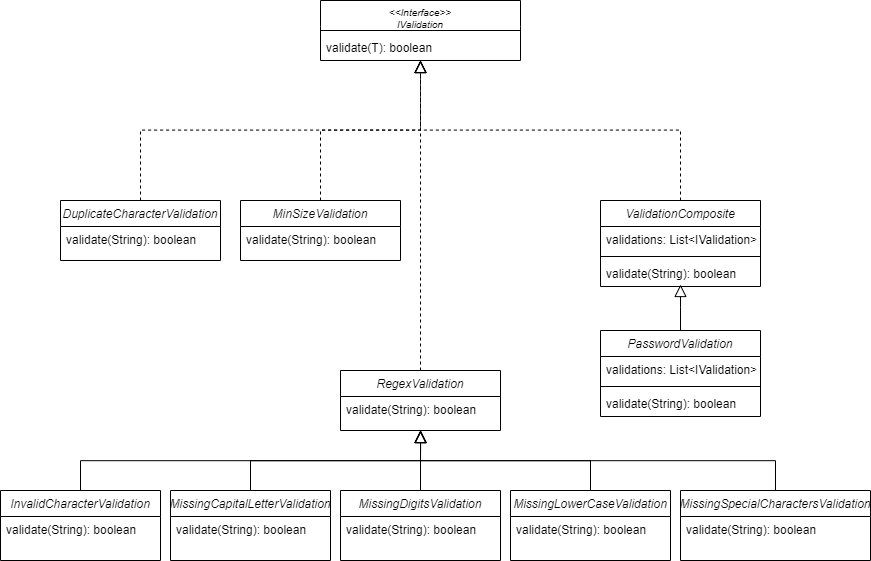

The diagram above was exported from draw.io. Its source (the exported page's mxGraphModel, read from the mxfile embedded in the PNG):
<mxGraphModel dx="2048" dy="801" grid="1" gridSize="10" guides="1" tooltips="1" connect="1" arrows="1" fold="1" page="1" pageScale="1" pageWidth="827" pageHeight="1169" math="0" shadow="0">
  <root>
    <mxCell id="WIyWlLk6GJQsqaUBKTNV-0" />
    <mxCell id="WIyWlLk6GJQsqaUBKTNV-1" parent="WIyWlLk6GJQsqaUBKTNV-0" />
    <mxCell id="zkfFHV4jXpPFQw0GAbJ--0" value="&lt;&lt;Interface&gt;&gt;&#10;IValidation" style="swimlane;fontStyle=2;align=center;verticalAlign=top;childLayout=stackLayout;horizontal=1;startSize=26;horizontalStack=0;resizeParent=1;resizeLast=0;collapsible=1;marginBottom=0;rounded=0;shadow=0;strokeWidth=1;swimlaneLine=0;fontSize=10;" parent="WIyWlLk6GJQsqaUBKTNV-1" vertex="1">
      <mxGeometry y="160" width="200" height="60" as="geometry">
        <mxRectangle x="230" y="140" width="160" height="26" as="alternateBounds" />
      </mxGeometry>
    </mxCell>
    <mxCell id="zkfFHV4jXpPFQw0GAbJ--4" value="" style="line;html=1;strokeWidth=1;align=left;verticalAlign=middle;spacingTop=-1;spacingLeft=3;spacingRight=3;rotatable=0;labelPosition=right;points=[];portConstraint=eastwest;" parent="zkfFHV4jXpPFQw0GAbJ--0" vertex="1">
      <mxGeometry y="26" width="200" height="8" as="geometry" />
    </mxCell>
    <mxCell id="zkfFHV4jXpPFQw0GAbJ--5" value="validate(T): boolean" style="text;align=left;verticalAlign=top;spacingLeft=4;spacingRight=4;overflow=hidden;rotatable=0;points=[[0,0.5],[1,0.5]];portConstraint=eastwest;" parent="zkfFHV4jXpPFQw0GAbJ--0" vertex="1">
      <mxGeometry y="34" width="200" height="26" as="geometry" />
    </mxCell>
    <mxCell id="DgPansfrW6okNhHVMmyv-28" style="edgeStyle=elbowEdgeStyle;rounded=0;orthogonalLoop=1;jettySize=auto;elbow=vertical;html=1;endArrow=block;endFill=0;endSize=10;dashed=1;" edge="1" parent="WIyWlLk6GJQsqaUBKTNV-1" source="DgPansfrW6okNhHVMmyv-1">
      <mxGeometry relative="1" as="geometry">
        <mxPoint x="100.00000000000023" y="220" as="targetPoint" />
      </mxGeometry>
    </mxCell>
    <mxCell id="DgPansfrW6okNhHVMmyv-1" value="RegexValidation" style="swimlane;fontStyle=2;align=center;verticalAlign=top;childLayout=stackLayout;horizontal=1;startSize=26;horizontalStack=0;resizeParent=1;resizeLast=0;collapsible=1;marginBottom=0;rounded=0;shadow=0;strokeWidth=1;" vertex="1" parent="WIyWlLk6GJQsqaUBKTNV-1">
      <mxGeometry x="20" y="530" width="160" height="60" as="geometry">
        <mxRectangle x="230" y="140" width="160" height="26" as="alternateBounds" />
      </mxGeometry>
    </mxCell>
    <mxCell id="DgPansfrW6okNhHVMmyv-3" value="validate(String): boolean" style="text;align=left;verticalAlign=top;spacingLeft=4;spacingRight=4;overflow=hidden;rotatable=0;points=[[0,0.5],[1,0.5]];portConstraint=eastwest;" vertex="1" parent="DgPansfrW6okNhHVMmyv-1">
      <mxGeometry y="26" width="160" height="26" as="geometry" />
    </mxCell>
    <mxCell id="DgPansfrW6okNhHVMmyv-27" style="edgeStyle=elbowEdgeStyle;rounded=0;orthogonalLoop=1;jettySize=auto;elbow=vertical;html=1;exitX=0.5;exitY=0;exitDx=0;exitDy=0;endArrow=block;endFill=0;endSize=10;dashed=1;" edge="1" parent="WIyWlLk6GJQsqaUBKTNV-1" source="DgPansfrW6okNhHVMmyv-6">
      <mxGeometry relative="1" as="geometry">
        <mxPoint x="100.00000000000023" y="220" as="targetPoint" />
      </mxGeometry>
    </mxCell>
    <mxCell id="DgPansfrW6okNhHVMmyv-6" value="MinSizeValidation" style="swimlane;fontStyle=2;align=center;verticalAlign=top;childLayout=stackLayout;horizontal=1;startSize=26;horizontalStack=0;resizeParent=1;resizeLast=0;collapsible=1;marginBottom=0;rounded=0;shadow=0;strokeWidth=1;" vertex="1" parent="WIyWlLk6GJQsqaUBKTNV-1">
      <mxGeometry x="-80" y="360" width="160" height="60" as="geometry">
        <mxRectangle x="230" y="140" width="160" height="26" as="alternateBounds" />
      </mxGeometry>
    </mxCell>
    <mxCell id="DgPansfrW6okNhHVMmyv-7" value="validate(String): boolean" style="text;align=left;verticalAlign=top;spacingLeft=4;spacingRight=4;overflow=hidden;rotatable=0;points=[[0,0.5],[1,0.5]];portConstraint=eastwest;" vertex="1" parent="DgPansfrW6okNhHVMmyv-6">
      <mxGeometry y="26" width="160" height="26" as="geometry" />
    </mxCell>
    <mxCell id="DgPansfrW6okNhHVMmyv-29" style="edgeStyle=elbowEdgeStyle;rounded=0;orthogonalLoop=1;jettySize=auto;elbow=vertical;html=1;endArrow=block;endFill=0;endSize=10;dashed=1;" edge="1" parent="WIyWlLk6GJQsqaUBKTNV-1">
      <mxGeometry relative="1" as="geometry">
        <mxPoint x="100.00000000000023" y="220" as="targetPoint" />
        <mxPoint x="360" y="360" as="sourcePoint" />
      </mxGeometry>
    </mxCell>
    <mxCell id="DgPansfrW6okNhHVMmyv-26" style="edgeStyle=elbowEdgeStyle;rounded=0;orthogonalLoop=1;jettySize=auto;elbow=vertical;html=1;entryX=0.5;entryY=1;entryDx=0;entryDy=0;endArrow=block;endFill=0;endSize=10;dashed=1;" edge="1" parent="WIyWlLk6GJQsqaUBKTNV-1" source="DgPansfrW6okNhHVMmyv-10" target="zkfFHV4jXpPFQw0GAbJ--0">
      <mxGeometry relative="1" as="geometry" />
    </mxCell>
    <mxCell id="DgPansfrW6okNhHVMmyv-10" value="DuplicateCharacterValidation" style="swimlane;fontStyle=2;align=center;verticalAlign=top;childLayout=stackLayout;horizontal=1;startSize=26;horizontalStack=0;resizeParent=1;resizeLast=0;collapsible=1;marginBottom=0;rounded=0;shadow=0;strokeWidth=1;" vertex="1" parent="WIyWlLk6GJQsqaUBKTNV-1">
      <mxGeometry x="-260" y="360" width="160" height="60" as="geometry">
        <mxRectangle x="230" y="140" width="160" height="26" as="alternateBounds" />
      </mxGeometry>
    </mxCell>
    <mxCell id="DgPansfrW6okNhHVMmyv-11" value="validate(String): boolean" style="text;align=left;verticalAlign=top;spacingLeft=4;spacingRight=4;overflow=hidden;rotatable=0;points=[[0,0.5],[1,0.5]];portConstraint=eastwest;" vertex="1" parent="DgPansfrW6okNhHVMmyv-10">
      <mxGeometry y="26" width="160" height="26" as="geometry" />
    </mxCell>
    <mxCell id="DgPansfrW6okNhHVMmyv-52" style="edgeStyle=elbowEdgeStyle;rounded=0;orthogonalLoop=1;jettySize=auto;elbow=vertical;html=1;exitX=0.5;exitY=0;exitDx=0;exitDy=0;fontColor=#000000;endArrow=block;endFill=0;endSize=10;" edge="1" parent="WIyWlLk6GJQsqaUBKTNV-1" source="DgPansfrW6okNhHVMmyv-12">
      <mxGeometry relative="1" as="geometry">
        <mxPoint x="100" y="590" as="targetPoint" />
      </mxGeometry>
    </mxCell>
    <mxCell id="DgPansfrW6okNhHVMmyv-12" value="MissingSpecialCharactersValidation" style="swimlane;fontStyle=2;align=center;verticalAlign=top;childLayout=stackLayout;horizontal=1;startSize=26;horizontalStack=0;resizeParent=1;resizeLast=0;collapsible=1;marginBottom=0;rounded=0;shadow=0;strokeWidth=1;" vertex="1" parent="WIyWlLk6GJQsqaUBKTNV-1">
      <mxGeometry x="360" y="650" width="190" height="70" as="geometry">
        <mxRectangle x="230" y="140" width="160" height="26" as="alternateBounds" />
      </mxGeometry>
    </mxCell>
    <mxCell id="DgPansfrW6okNhHVMmyv-13" value="validate(String): boolean" style="text;align=left;verticalAlign=top;spacingLeft=4;spacingRight=4;overflow=hidden;rotatable=0;points=[[0,0.5],[1,0.5]];portConstraint=eastwest;" vertex="1" parent="DgPansfrW6okNhHVMmyv-12">
      <mxGeometry y="26" width="190" height="26" as="geometry" />
    </mxCell>
    <mxCell id="DgPansfrW6okNhHVMmyv-48" style="edgeStyle=elbowEdgeStyle;rounded=0;orthogonalLoop=1;jettySize=auto;elbow=vertical;html=1;exitX=0.5;exitY=0;exitDx=0;exitDy=0;fontColor=#000000;endArrow=block;endFill=0;endSize=10;" edge="1" parent="WIyWlLk6GJQsqaUBKTNV-1" source="DgPansfrW6okNhHVMmyv-14">
      <mxGeometry relative="1" as="geometry">
        <mxPoint x="100" y="590" as="targetPoint" />
      </mxGeometry>
    </mxCell>
    <mxCell id="DgPansfrW6okNhHVMmyv-14" value="InvalidCharacterValidation" style="swimlane;fontStyle=2;align=center;verticalAlign=top;childLayout=stackLayout;horizontal=1;startSize=26;horizontalStack=0;resizeParent=1;resizeLast=0;collapsible=1;marginBottom=0;rounded=0;shadow=0;strokeWidth=1;" vertex="1" parent="WIyWlLk6GJQsqaUBKTNV-1">
      <mxGeometry x="-320" y="650" width="160" height="70" as="geometry">
        <mxRectangle x="230" y="140" width="160" height="26" as="alternateBounds" />
      </mxGeometry>
    </mxCell>
    <mxCell id="DgPansfrW6okNhHVMmyv-15" value="validate(String): boolean" style="text;align=left;verticalAlign=top;spacingLeft=4;spacingRight=4;overflow=hidden;rotatable=0;points=[[0,0.5],[1,0.5]];portConstraint=eastwest;" vertex="1" parent="DgPansfrW6okNhHVMmyv-14">
      <mxGeometry y="26" width="160" height="26" as="geometry" />
    </mxCell>
    <mxCell id="DgPansfrW6okNhHVMmyv-51" style="edgeStyle=elbowEdgeStyle;rounded=0;orthogonalLoop=1;jettySize=auto;elbow=vertical;html=1;exitX=0.5;exitY=0;exitDx=0;exitDy=0;fontColor=#000000;endArrow=block;endFill=0;endSize=10;" edge="1" parent="WIyWlLk6GJQsqaUBKTNV-1" source="DgPansfrW6okNhHVMmyv-16">
      <mxGeometry relative="1" as="geometry">
        <mxPoint x="100" y="590" as="targetPoint" />
      </mxGeometry>
    </mxCell>
    <mxCell id="DgPansfrW6okNhHVMmyv-16" value="MissingLowerCaseValidation" style="swimlane;fontStyle=2;align=center;verticalAlign=top;childLayout=stackLayout;horizontal=1;startSize=26;horizontalStack=0;resizeParent=1;resizeLast=0;collapsible=1;marginBottom=0;rounded=0;shadow=0;strokeWidth=1;" vertex="1" parent="WIyWlLk6GJQsqaUBKTNV-1">
      <mxGeometry x="190" y="650" width="160" height="70" as="geometry">
        <mxRectangle x="230" y="140" width="160" height="26" as="alternateBounds" />
      </mxGeometry>
    </mxCell>
    <mxCell id="DgPansfrW6okNhHVMmyv-17" value="validate(String): boolean" style="text;align=left;verticalAlign=top;spacingLeft=4;spacingRight=4;overflow=hidden;rotatable=0;points=[[0,0.5],[1,0.5]];portConstraint=eastwest;" vertex="1" parent="DgPansfrW6okNhHVMmyv-16">
      <mxGeometry y="26" width="160" height="26" as="geometry" />
    </mxCell>
    <mxCell id="DgPansfrW6okNhHVMmyv-47" style="edgeStyle=elbowEdgeStyle;rounded=0;orthogonalLoop=1;jettySize=auto;elbow=vertical;html=1;entryX=0.5;entryY=1;entryDx=0;entryDy=0;fontColor=#000000;endArrow=block;endFill=0;endSize=10;" edge="1" parent="WIyWlLk6GJQsqaUBKTNV-1" source="DgPansfrW6okNhHVMmyv-18" target="DgPansfrW6okNhHVMmyv-1">
      <mxGeometry relative="1" as="geometry" />
    </mxCell>
    <mxCell id="DgPansfrW6okNhHVMmyv-18" value="MissingCapitalLetterValidation" style="swimlane;fontStyle=2;align=center;verticalAlign=top;childLayout=stackLayout;horizontal=1;startSize=26;horizontalStack=0;resizeParent=1;resizeLast=0;collapsible=1;marginBottom=0;rounded=0;shadow=0;strokeWidth=1;" vertex="1" parent="WIyWlLk6GJQsqaUBKTNV-1">
      <mxGeometry x="-150" y="650" width="160" height="70" as="geometry">
        <mxRectangle x="230" y="140" width="160" height="26" as="alternateBounds" />
      </mxGeometry>
    </mxCell>
    <mxCell id="DgPansfrW6okNhHVMmyv-19" value="validate(String): boolean" style="text;align=left;verticalAlign=top;spacingLeft=4;spacingRight=4;overflow=hidden;rotatable=0;points=[[0,0.5],[1,0.5]];portConstraint=eastwest;" vertex="1" parent="DgPansfrW6okNhHVMmyv-18">
      <mxGeometry y="26" width="160" height="26" as="geometry" />
    </mxCell>
    <mxCell id="DgPansfrW6okNhHVMmyv-50" style="edgeStyle=elbowEdgeStyle;rounded=0;orthogonalLoop=1;jettySize=auto;elbow=vertical;html=1;exitX=0.5;exitY=0;exitDx=0;exitDy=0;fontColor=#000000;endArrow=block;endFill=0;endSize=10;" edge="1" parent="WIyWlLk6GJQsqaUBKTNV-1" source="DgPansfrW6okNhHVMmyv-20">
      <mxGeometry relative="1" as="geometry">
        <mxPoint x="100.2352941176473" y="590" as="targetPoint" />
      </mxGeometry>
    </mxCell>
    <mxCell id="DgPansfrW6okNhHVMmyv-20" value="MissingDigitsValidation" style="swimlane;fontStyle=2;align=center;verticalAlign=top;childLayout=stackLayout;horizontal=1;startSize=26;horizontalStack=0;resizeParent=1;resizeLast=0;collapsible=1;marginBottom=0;rounded=0;shadow=0;strokeWidth=1;" vertex="1" parent="WIyWlLk6GJQsqaUBKTNV-1">
      <mxGeometry x="20" y="650" width="160" height="70" as="geometry">
        <mxRectangle x="230" y="140" width="160" height="26" as="alternateBounds" />
      </mxGeometry>
    </mxCell>
    <mxCell id="DgPansfrW6okNhHVMmyv-21" value="validate(String): boolean" style="text;align=left;verticalAlign=top;spacingLeft=4;spacingRight=4;overflow=hidden;rotatable=0;points=[[0,0.5],[1,0.5]];portConstraint=eastwest;" vertex="1" parent="DgPansfrW6okNhHVMmyv-20">
      <mxGeometry y="26" width="160" height="26" as="geometry" />
    </mxCell>
    <mxCell id="DgPansfrW6okNhHVMmyv-37" value="ValidationComposite" style="swimlane;fontStyle=2;align=center;verticalAlign=top;childLayout=stackLayout;horizontal=1;startSize=26;horizontalStack=0;resizeParent=1;resizeParentMax=0;resizeLast=0;collapsible=1;marginBottom=0;" vertex="1" parent="WIyWlLk6GJQsqaUBKTNV-1">
      <mxGeometry x="280" y="360" width="160" height="86" as="geometry" />
    </mxCell>
    <mxCell id="DgPansfrW6okNhHVMmyv-38" value="validations: List&lt;IValidation&gt;" style="text;strokeColor=none;fillColor=none;align=left;verticalAlign=top;spacingLeft=4;spacingRight=4;overflow=hidden;rotatable=0;points=[[0,0.5],[1,0.5]];portConstraint=eastwest;" vertex="1" parent="DgPansfrW6okNhHVMmyv-37">
      <mxGeometry y="26" width="160" height="26" as="geometry" />
    </mxCell>
    <mxCell id="DgPansfrW6okNhHVMmyv-39" value="" style="line;strokeWidth=1;fillColor=none;align=left;verticalAlign=middle;spacingTop=-1;spacingLeft=3;spacingRight=3;rotatable=0;labelPosition=right;points=[];portConstraint=eastwest;" vertex="1" parent="DgPansfrW6okNhHVMmyv-37">
      <mxGeometry y="52" width="160" height="8" as="geometry" />
    </mxCell>
    <mxCell id="DgPansfrW6okNhHVMmyv-40" value="validate(String): boolean" style="text;strokeColor=none;fillColor=none;align=left;verticalAlign=top;spacingLeft=4;spacingRight=4;overflow=hidden;rotatable=0;points=[[0,0.5],[1,0.5]];portConstraint=eastwest;" vertex="1" parent="DgPansfrW6okNhHVMmyv-37">
      <mxGeometry y="60" width="160" height="26" as="geometry" />
    </mxCell>
    <mxCell id="DgPansfrW6okNhHVMmyv-45" style="edgeStyle=elbowEdgeStyle;rounded=0;orthogonalLoop=1;jettySize=auto;elbow=vertical;html=1;fontColor=#000000;endArrow=block;endFill=0;endSize=10;" edge="1" parent="WIyWlLk6GJQsqaUBKTNV-1" source="DgPansfrW6okNhHVMmyv-41">
      <mxGeometry relative="1" as="geometry">
        <mxPoint x="360" y="444" as="targetPoint" />
      </mxGeometry>
    </mxCell>
    <mxCell id="DgPansfrW6okNhHVMmyv-41" value="PasswordValidation" style="swimlane;fontStyle=2;align=center;verticalAlign=top;childLayout=stackLayout;horizontal=1;startSize=26;horizontalStack=0;resizeParent=1;resizeParentMax=0;resizeLast=0;collapsible=1;marginBottom=0;" vertex="1" parent="WIyWlLk6GJQsqaUBKTNV-1">
      <mxGeometry x="280" y="490" width="160" height="86" as="geometry" />
    </mxCell>
    <mxCell id="DgPansfrW6okNhHVMmyv-42" value="validations: List&lt;IValidation&gt;" style="text;strokeColor=none;fillColor=none;align=left;verticalAlign=top;spacingLeft=4;spacingRight=4;overflow=hidden;rotatable=0;points=[[0,0.5],[1,0.5]];portConstraint=eastwest;" vertex="1" parent="DgPansfrW6okNhHVMmyv-41">
      <mxGeometry y="26" width="160" height="26" as="geometry" />
    </mxCell>
    <mxCell id="DgPansfrW6okNhHVMmyv-43" value="" style="line;strokeWidth=1;fillColor=none;align=left;verticalAlign=middle;spacingTop=-1;spacingLeft=3;spacingRight=3;rotatable=0;labelPosition=right;points=[];portConstraint=eastwest;" vertex="1" parent="DgPansfrW6okNhHVMmyv-41">
      <mxGeometry y="52" width="160" height="8" as="geometry" />
    </mxCell>
    <mxCell id="DgPansfrW6okNhHVMmyv-44" value="validate(String): boolean" style="text;strokeColor=none;fillColor=none;align=left;verticalAlign=top;spacingLeft=4;spacingRight=4;overflow=hidden;rotatable=0;points=[[0,0.5],[1,0.5]];portConstraint=eastwest;" vertex="1" parent="DgPansfrW6okNhHVMmyv-41">
      <mxGeometry y="60" width="160" height="26" as="geometry" />
    </mxCell>
  </root>
</mxGraphModel>